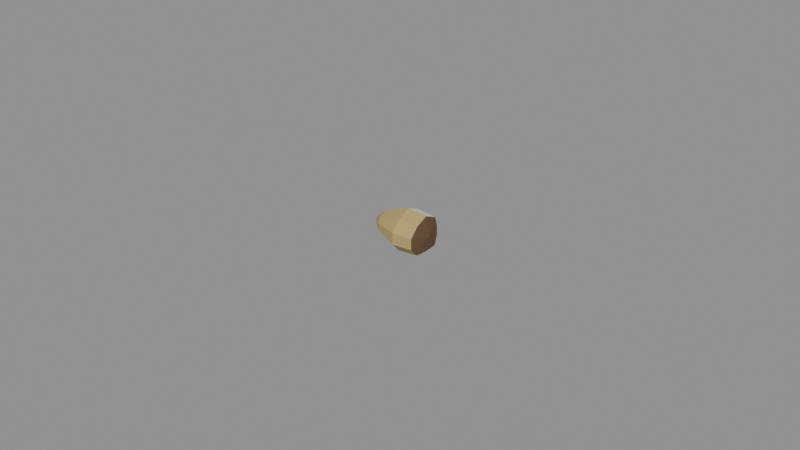 # Source: grain_kernel.blend  (saved by Blender 4.0.36; exported with 4.5.12 LTS)
import bpy
from mathutils import Matrix  # noqa: F401  (used for matrix-valued properties, if any)

bpy.ops.wm.read_factory_settings(use_empty=True)
scene = bpy.context.scene
scene.name = 'Scene'

# ---- materials (node trees are filled in below, after node groups)
mat_prop_grain_kernel_straw = bpy.data.materials.new('Prop_grain_kernel_straw')
mat_prop_grain_kernel_straw.use_transparent_shadow = False
mat_prop_grain_kernel_straw.diffuse_color = (0.47, 0.36, 0.14, 1.0)
mat_prop_grain_kernel_paper = bpy.data.materials.new('Prop_grain_kernel_paper')
mat_prop_grain_kernel_paper.use_transparent_shadow = False
mat_prop_grain_kernel_paper.diffuse_color = (0.8, 0.775, 0.7, 1.0)
mat_prop_grain_kernel_wood_dark = bpy.data.materials.new('Prop_grain_kernel_wood_dark')
mat_prop_grain_kernel_wood_dark.use_transparent_shadow = False
mat_prop_grain_kernel_wood_dark.diffuse_color = (0.135, 0.078, 0.038, 1.0)

# ---- material node trees
mat_prop_grain_kernel_straw.use_nodes = True; mat_prop_grain_kernel_straw.node_tree.nodes.clear()
_N = mat_prop_grain_kernel_straw.node_tree.nodes; _L = mat_prop_grain_kernel_straw.node_tree.links
n0 = _N.new('ShaderNodeBsdfPrincipled'); n0.name = 'Principled BSDF'; n0.location = (10, 300)
n0.inputs[0].default_value = (0.47, 0.36, 0.14, 1.0)
n0.inputs[2].default_value = 0.9
n0.inputs[3].default_value = 1.45
n1 = _N.new('ShaderNodeOutputMaterial'); n1.name = 'Material Output'; n1.location = (300, 300)
_L.new(n0.outputs[0], n1.inputs[0])
n1.is_active_output = True
mat_prop_grain_kernel_paper.use_nodes = True; mat_prop_grain_kernel_paper.node_tree.nodes.clear()
_N = mat_prop_grain_kernel_paper.node_tree.nodes; _L = mat_prop_grain_kernel_paper.node_tree.links
n0 = _N.new('ShaderNodeBsdfPrincipled'); n0.name = 'Principled BSDF'; n0.location = (10, 300)
n0.inputs[0].default_value = (0.8, 0.775, 0.7, 1.0)
n0.inputs[2].default_value = 0.9
n0.inputs[3].default_value = 1.45
n1 = _N.new('ShaderNodeOutputMaterial'); n1.name = 'Material Output'; n1.location = (300, 300)
_L.new(n0.outputs[0], n1.inputs[0])
n1.is_active_output = True
mat_prop_grain_kernel_wood_dark.use_nodes = True; mat_prop_grain_kernel_wood_dark.node_tree.nodes.clear()
_N = mat_prop_grain_kernel_wood_dark.node_tree.nodes; _L = mat_prop_grain_kernel_wood_dark.node_tree.links
n0 = _N.new('ShaderNodeBsdfPrincipled'); n0.name = 'Principled BSDF'; n0.location = (10, 300)
n0.inputs[0].default_value = (0.135, 0.078, 0.038, 1.0)
n0.inputs[2].default_value = 0.75
n0.inputs[3].default_value = 1.45
n1 = _N.new('ShaderNodeOutputMaterial'); n1.name = 'Material Output'; n1.location = (300, 300)
_L.new(n0.outputs[0], n1.inputs[0])
n1.is_active_output = True

# ---- meshes
me_grain_kernel_mesh = bpy.data.meshes.new('grain_kernel_Mesh')
me_grain_kernel_mesh.from_pydata([(0.01, 0.0008864, -0.001052), (0.009027, 0.0008864, 0.005436), (0.009027, 0.005086, 0.003552), (0.009027, 0.006051, 0.0002849), (0.009027, 0.006051, -0.002388), (0.009027, 0.005086, -0.005655), (0.009027, 0.0008864, -0.006), (0.009027, -0.003313, -0.005655), (0.009027, -0.005909, -0.00281), (0.009027, -0.005909, 0.000707), (0.009027, -0.003313, 0.003552), (0.002541, 0.0008864, 0.006), (0.002541, 0.005451, 0.003953), (0.002541, 0.0065, 0.0004012), (0.002541, 0.0065, -0.002504), (0.002541, 0.005451, -0.006), (0.002541, 0.0008864, -0.006), (0.002541, -0.003679, -0.006), (0.002541, -0.0065, -0.002963), (0.002541, -0.0065, 0.0008599), (0.002541, -0.003679, 0.003953), (-0.002649, 0.0008864, 0.004026), (-0.002649, 0.004173, 0.002551), (-0.002649, 0.004928, -5.604e-06), (-0.002649, 0.004928, -0.002097), (-0.002649, 0.004173, -0.004655), (-0.002649, 0.0008864, -0.005505), (-0.002649, -0.0024, -0.004655), (-0.002649, -0.004432, -0.002428), (-0.002649, -0.004432, 0.0003247), (-0.002649, -0.0024, 0.002551), (-0.006108, 0.0008864, 0.002615), (-0.006108, 0.00326, 0.001551), (-0.006108, 0.003805, -0.0002961), (-0.006108, 0.003805, -0.001807), (-0.006108, 0.00326, -0.003654), (-0.006108, 0.0008864, -0.004268), (-0.006108, -0.001487, -0.003654), (-0.006108, -0.002955, -0.002045), (-0.006108, -0.002955, -5.76e-05), (-0.006108, -0.001487, 0.001551), (-0.01, 0.0008864, -0.001052)], [], [(0, 2, 1), (0, 3, 2), (0, 4, 3), (0, 5, 4), (0, 6, 5), (0, 7, 6), (0, 8, 7), (0, 9, 8), (0, 10, 9), (0, 1, 10), (1, 12, 11), (2, 13, 12), (3, 14, 13), (4, 15, 14), (5, 16, 15), (6, 17, 16), (7, 18, 17), (8, 19, 18), (9, 20, 19), (10, 11, 20), (11, 22, 21), (12, 23, 22), (13, 24, 23), (14, 25, 24), (15, 26, 25), (16, 27, 26), (17, 28, 27), (18, 29, 28), (19, 30, 29), (20, 21, 30), (21, 32, 31), (22, 33, 32), (23, 34, 33), (24, 35, 34), (25, 36, 35), (26, 37, 36), (27, 38, 37), (28, 39, 38), (29, 40, 39), (30, 31, 40), (31, 32, 41), (32, 33, 41), (33, 34, 41), (34, 35, 41), (35, 36, 41), (36, 37, 41), (37, 38, 41), (38, 39, 41), (39, 40, 41), (40, 31, 41), (1, 2, 12), (2, 3, 13), (3, 4, 14), (4, 5, 15), (5, 6, 16), (6, 7, 17), (7, 8, 18), (8, 9, 19), (9, 10, 20), (10, 1, 11), (11, 12, 22), (12, 13, 23), (13, 14, 24), (14, 15, 25), (15, 16, 26), (16, 17, 27), (17, 18, 28), (18, 19, 29), (19, 20, 30), (20, 11, 21), (21, 22, 32), (22, 23, 33), (23, 24, 34), (24, 25, 35), (25, 26, 36), (26, 27, 37), (27, 28, 38), (28, 29, 39), (29, 30, 40), (30, 21, 31)])
me_grain_kernel_mesh.polygons.foreach_set('material_index', [2, 2, 2, 2, 2, 2, 2, 2, 2, 2, 1, 0, 0, 0, 0, 0, 0, 0, 0, 0, 1, 0, 0, 0, 0, 0, 0, 0, 0, 0, 1, 0, 0, 0, 0, 0, 0, 0, 0, 0, 1, 0, 0, 0, 0, 0, 0, 0, 0, 0, 1, 0, 0, 0, 0, 0, 0, 0, 0, 0, 1, 0, 0, 0, 0, 0, 0, 0, 0, 0, 1, 0, 0, 0, 0, 0, 0, 0, 0, 0])
me_grain_kernel_mesh.materials.append(mat_prop_grain_kernel_straw)
me_grain_kernel_mesh.materials.append(mat_prop_grain_kernel_paper)
me_grain_kernel_mesh.materials.append(mat_prop_grain_kernel_wood_dark)
me_grain_kernel_mesh.update()

# ---- objects
ob_grain_kernel = bpy.data.objects.new('grain_kernel', me_grain_kernel_mesh)

# ---- transforms, parenting, visibility, modifiers, constraints
ob_grain_kernel.location = (0.0, 0.0, 0.0)

# ---- collection membership
scene.collection.objects.link(ob_grain_kernel)

# ---- scene / render settings (as saved in the file)
scene.frame_start = 1; scene.frame_end = 250; scene.frame_set(1)
scene.render.engine = 'BLENDER_EEVEE_NEXT'
scene.cycles.sampling_pattern = 'TABULATED_SOBOL'
bpy.context.view_layer.update()

# ---- added for rendering (the .blend has no active camera and no usable light): camera, sun + grey world if the file has none
cam_auto = bpy.data.cameras.new('AutoCamera')
cam_auto.lens = 50.0
cam_auto.sensor_width = 36.0
cam_auto.clip_end = 1000.0
ob_auto_camera = bpy.data.objects.new('AutoCamera', cam_auto)
scene.collection.objects.link(ob_auto_camera)
ob_auto_camera.location = (0.185045, -0.222054, 0.148036)
ob_auto_camera.rotation_euler = (1.09748, -7.21219e-08, 0.694738)
scene.camera = ob_auto_camera
light_auto_sun = bpy.data.lights.new('AutoSun', 'SUN')
light_auto_sun.energy = 3.0
light_auto_sun.angle = 0.0523599
ob_auto_sun = bpy.data.objects.new('AutoSun', light_auto_sun)
scene.collection.objects.link(ob_auto_sun)
ob_auto_sun.rotation_euler = (0.872665, 0.174533, 0.523599)
if scene.world is None:
    world_auto = bpy.data.worlds.new('AutoWorld')
    world_auto.color = (0.3, 0.3, 0.3)
    scene.world = world_auto
bpy.context.view_layer.update()
